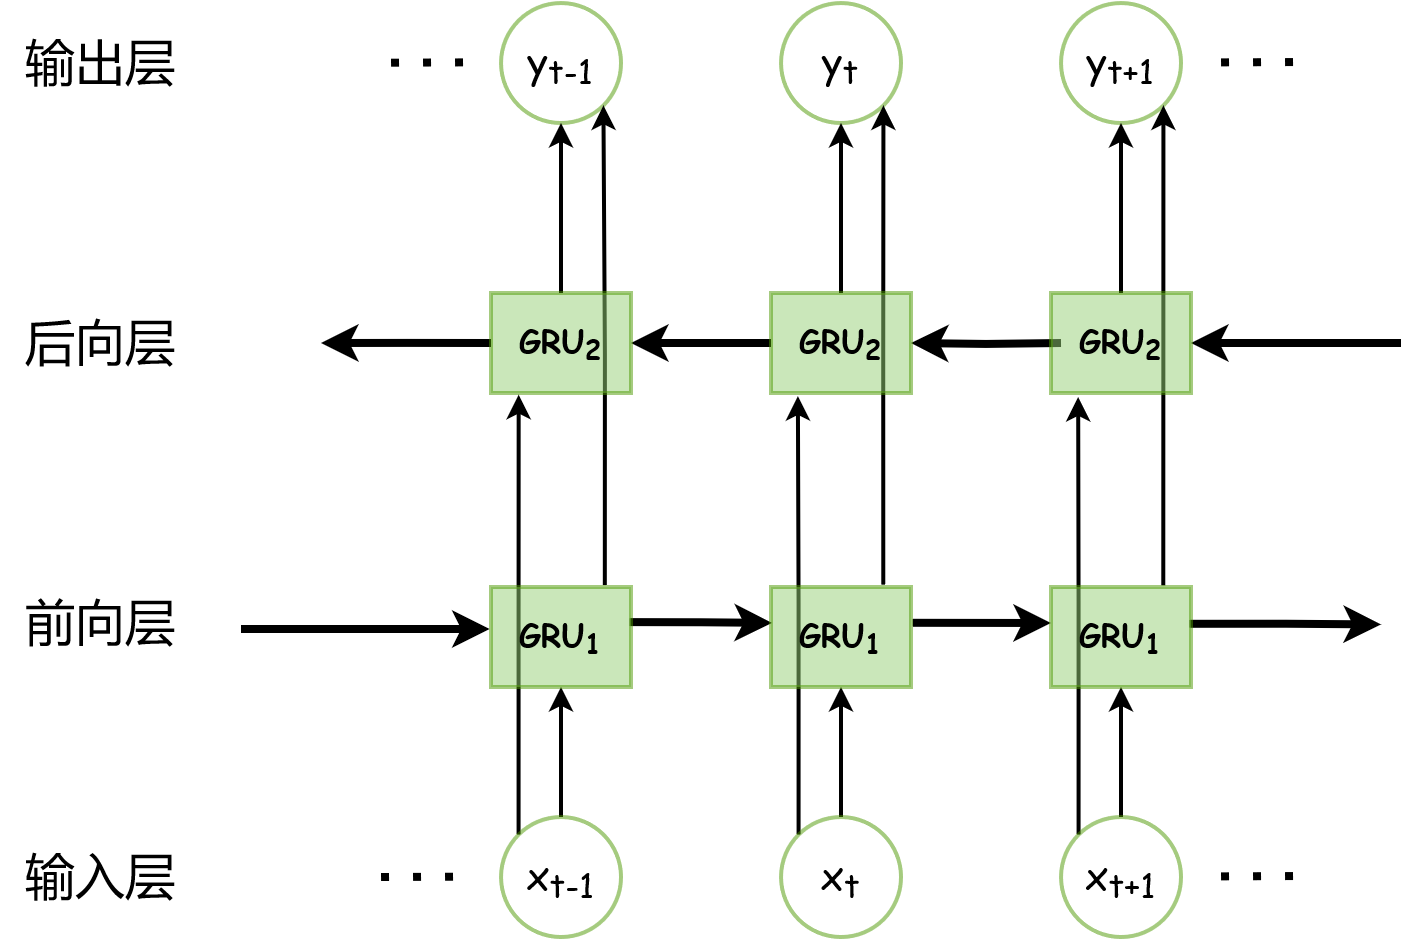

The diagram above was exported from draw.io. Its source (the exported page's mxGraphModel, read from the mxfile embedded in the PNG):
<mxGraphModel dx="1843" dy="538" grid="1" gridSize="10" guides="1" tooltips="1" connect="1" arrows="1" fold="1" page="1" pageScale="1" pageWidth="827" pageHeight="1169" math="0" shadow="0">
  <root>
    <mxCell id="0" />
    <mxCell id="1" parent="0" />
    <mxCell id="cGBa2UhRrSOyEapgV9uh-1" value="&lt;font face=&quot;Comic Sans MS&quot; style=&quot;font-size: 20px;&quot;&gt;y&lt;sub&gt;t-1&lt;/sub&gt;&lt;/font&gt;" style="ellipse;whiteSpace=wrap;html=1;aspect=fixed;strokeWidth=2;strokeColor=#4D9900;fillColor=none;opacity=50;" parent="1" vertex="1">
      <mxGeometry x="200" y="85" width="60" height="60" as="geometry" />
    </mxCell>
    <mxCell id="cGBa2UhRrSOyEapgV9uh-2" value="&lt;font face=&quot;Comic Sans MS&quot; style=&quot;font-size: 20px;&quot;&gt;y&lt;sub&gt;t&lt;/sub&gt;&lt;/font&gt;" style="ellipse;whiteSpace=wrap;html=1;aspect=fixed;strokeWidth=2;strokeColor=#4D9900;fillColor=none;opacity=50;" parent="1" vertex="1">
      <mxGeometry x="340" y="85" width="60" height="60" as="geometry" />
    </mxCell>
    <mxCell id="cGBa2UhRrSOyEapgV9uh-3" value="&lt;font face=&quot;Comic Sans MS&quot; style=&quot;font-size: 20px;&quot;&gt;y&lt;sub&gt;t+1&lt;/sub&gt;&lt;/font&gt;" style="ellipse;whiteSpace=wrap;html=1;aspect=fixed;strokeWidth=2;strokeColor=#4D9900;fillColor=none;opacity=50;" parent="1" vertex="1">
      <mxGeometry x="480" y="85" width="60" height="60" as="geometry" />
    </mxCell>
    <mxCell id="cGBa2UhRrSOyEapgV9uh-24" style="edgeStyle=orthogonalEdgeStyle;rounded=0;orthogonalLoop=1;jettySize=auto;html=1;exitX=0;exitY=0.5;exitDx=0;exitDy=0;strokeWidth=4;strokeColor=#000000;" parent="1" source="fLvrGdaiejNj-br4KwBT-3" edge="1">
      <mxGeometry relative="1" as="geometry">
        <mxPoint x="110" y="255" as="targetPoint" />
        <mxPoint x="200" y="255" as="sourcePoint" />
      </mxGeometry>
    </mxCell>
    <mxCell id="cGBa2UhRrSOyEapgV9uh-29" value="" style="edgeStyle=orthogonalEdgeStyle;rounded=0;orthogonalLoop=1;jettySize=auto;html=1;strokeWidth=2;strokeColor=#000000;exitX=0.5;exitY=0;exitDx=0;exitDy=0;" parent="1" source="fLvrGdaiejNj-br4KwBT-3" target="cGBa2UhRrSOyEapgV9uh-1" edge="1">
      <mxGeometry relative="1" as="geometry">
        <mxPoint x="230" y="225" as="sourcePoint" />
      </mxGeometry>
    </mxCell>
    <mxCell id="cGBa2UhRrSOyEapgV9uh-23" value="" style="edgeStyle=orthogonalEdgeStyle;rounded=0;orthogonalLoop=1;jettySize=auto;html=1;strokeWidth=4;strokeColor=#000000;entryX=1;entryY=0.5;entryDx=0;entryDy=0;exitX=0;exitY=0.5;exitDx=0;exitDy=0;" parent="1" source="fLvrGdaiejNj-br4KwBT-5" target="fLvrGdaiejNj-br4KwBT-3" edge="1">
      <mxGeometry relative="1" as="geometry">
        <mxPoint x="340" y="255" as="sourcePoint" />
        <mxPoint x="260" y="255" as="targetPoint" />
      </mxGeometry>
    </mxCell>
    <mxCell id="cGBa2UhRrSOyEapgV9uh-30" value="" style="edgeStyle=orthogonalEdgeStyle;rounded=0;orthogonalLoop=1;jettySize=auto;html=1;strokeWidth=2;strokeColor=#000000;exitX=0.5;exitY=0;exitDx=0;exitDy=0;" parent="1" source="fLvrGdaiejNj-br4KwBT-5" target="cGBa2UhRrSOyEapgV9uh-2" edge="1">
      <mxGeometry relative="1" as="geometry">
        <mxPoint x="370" y="225" as="sourcePoint" />
      </mxGeometry>
    </mxCell>
    <mxCell id="cGBa2UhRrSOyEapgV9uh-22" value="" style="edgeStyle=orthogonalEdgeStyle;rounded=0;orthogonalLoop=1;jettySize=auto;html=1;strokeWidth=4;strokeColor=#000000;entryX=1;entryY=0.5;entryDx=0;entryDy=0;" parent="1" target="fLvrGdaiejNj-br4KwBT-5" edge="1">
      <mxGeometry relative="1" as="geometry">
        <mxPoint x="480" y="255" as="sourcePoint" />
        <mxPoint x="400" y="255" as="targetPoint" />
      </mxGeometry>
    </mxCell>
    <mxCell id="cGBa2UhRrSOyEapgV9uh-31" value="" style="edgeStyle=orthogonalEdgeStyle;rounded=0;orthogonalLoop=1;jettySize=auto;html=1;strokeWidth=2;strokeColor=#000000;exitX=0.5;exitY=0;exitDx=0;exitDy=0;" parent="1" source="fLvrGdaiejNj-br4KwBT-9" target="cGBa2UhRrSOyEapgV9uh-3" edge="1">
      <mxGeometry relative="1" as="geometry">
        <mxPoint x="510" y="225" as="sourcePoint" />
      </mxGeometry>
    </mxCell>
    <mxCell id="cGBa2UhRrSOyEapgV9uh-17" value="" style="edgeStyle=orthogonalEdgeStyle;rounded=0;orthogonalLoop=1;jettySize=auto;html=1;strokeWidth=4;strokeColor=#000000;exitX=0.99;exitY=0.351;exitDx=0;exitDy=0;exitPerimeter=0;entryX=0.007;entryY=0.359;entryDx=0;entryDy=0;entryPerimeter=0;" parent="1" source="fLvrGdaiejNj-br4KwBT-1" target="fLvrGdaiejNj-br4KwBT-2" edge="1">
      <mxGeometry relative="1" as="geometry">
        <mxPoint x="260" y="395" as="sourcePoint" />
        <mxPoint x="340" y="395.0000000000001" as="targetPoint" />
      </mxGeometry>
    </mxCell>
    <mxCell id="cGBa2UhRrSOyEapgV9uh-32" style="edgeStyle=orthogonalEdgeStyle;rounded=0;orthogonalLoop=1;jettySize=auto;html=1;exitX=0.813;exitY=-0.019;exitDx=0;exitDy=0;entryX=1;entryY=1;entryDx=0;entryDy=0;strokeWidth=2;strokeColor=#000000;exitPerimeter=0;" parent="1" source="fLvrGdaiejNj-br4KwBT-1" target="cGBa2UhRrSOyEapgV9uh-1" edge="1">
      <mxGeometry relative="1" as="geometry">
        <mxPoint x="251.21320343559637" y="373.78679656440363" as="sourcePoint" />
      </mxGeometry>
    </mxCell>
    <mxCell id="cGBa2UhRrSOyEapgV9uh-18" value="" style="edgeStyle=orthogonalEdgeStyle;rounded=0;orthogonalLoop=1;jettySize=auto;html=1;strokeWidth=4;strokeColor=#000000;exitX=1.012;exitY=0.358;exitDx=0;exitDy=0;exitPerimeter=0;entryX=-0.001;entryY=0.36;entryDx=0;entryDy=0;entryPerimeter=0;" parent="1" source="fLvrGdaiejNj-br4KwBT-2" target="fLvrGdaiejNj-br4KwBT-4" edge="1">
      <mxGeometry relative="1" as="geometry">
        <mxPoint x="400" y="395" as="sourcePoint" />
        <mxPoint x="480" y="395.0000000000001" as="targetPoint" />
      </mxGeometry>
    </mxCell>
    <mxCell id="cGBa2UhRrSOyEapgV9uh-33" style="edgeStyle=orthogonalEdgeStyle;rounded=0;orthogonalLoop=1;jettySize=auto;html=1;exitX=0.802;exitY=-0.023;exitDx=0;exitDy=0;entryX=1;entryY=1;entryDx=0;entryDy=0;strokeWidth=2;strokeColor=#000000;exitPerimeter=0;" parent="1" source="fLvrGdaiejNj-br4KwBT-2" target="cGBa2UhRrSOyEapgV9uh-2" edge="1">
      <mxGeometry relative="1" as="geometry">
        <mxPoint x="391.21320343559614" y="373.78679656440363" as="sourcePoint" />
      </mxGeometry>
    </mxCell>
    <mxCell id="cGBa2UhRrSOyEapgV9uh-21" style="edgeStyle=orthogonalEdgeStyle;rounded=0;orthogonalLoop=1;jettySize=auto;html=1;exitX=0.989;exitY=0.368;exitDx=0;exitDy=0;strokeWidth=4;strokeColor=#000000;exitPerimeter=0;" parent="1" source="fLvrGdaiejNj-br4KwBT-4" edge="1">
      <mxGeometry relative="1" as="geometry">
        <mxPoint x="640" y="395.7142857142858" as="targetPoint" />
        <mxPoint x="540" y="395" as="sourcePoint" />
      </mxGeometry>
    </mxCell>
    <mxCell id="cGBa2UhRrSOyEapgV9uh-34" style="rounded=0;orthogonalLoop=1;jettySize=auto;html=1;exitX=0.802;exitY=-0.016;exitDx=0;exitDy=0;entryX=1;entryY=1;entryDx=0;entryDy=0;strokeWidth=2;strokeColor=#000000;exitPerimeter=0;" parent="1" source="fLvrGdaiejNj-br4KwBT-4" target="cGBa2UhRrSOyEapgV9uh-3" edge="1">
      <mxGeometry relative="1" as="geometry">
        <mxPoint x="531.2132034355964" y="373.78679656440363" as="sourcePoint" />
      </mxGeometry>
    </mxCell>
    <mxCell id="cGBa2UhRrSOyEapgV9uh-13" style="edgeStyle=orthogonalEdgeStyle;rounded=0;orthogonalLoop=1;jettySize=auto;html=1;exitX=0.5;exitY=0;exitDx=0;exitDy=0;entryX=0.5;entryY=1;entryDx=0;entryDy=0;strokeWidth=2;strokeColor=#000000;" parent="1" source="cGBa2UhRrSOyEapgV9uh-10" target="fLvrGdaiejNj-br4KwBT-1" edge="1">
      <mxGeometry relative="1" as="geometry">
        <mxPoint x="230" y="425" as="targetPoint" />
      </mxGeometry>
    </mxCell>
    <mxCell id="cGBa2UhRrSOyEapgV9uh-26" style="edgeStyle=orthogonalEdgeStyle;rounded=0;orthogonalLoop=1;jettySize=auto;html=1;exitX=0;exitY=0;exitDx=0;exitDy=0;entryX=0.987;entryY=0.643;entryDx=0;entryDy=0;strokeWidth=2;strokeColor=#000000;entryPerimeter=0;" parent="1" source="cGBa2UhRrSOyEapgV9uh-10" edge="1">
      <mxGeometry relative="1" as="geometry">
        <mxPoint x="208.83000000000015" y="280.8639999999999" as="targetPoint" />
      </mxGeometry>
    </mxCell>
    <mxCell id="cGBa2UhRrSOyEapgV9uh-10" value="&lt;font face=&quot;Comic Sans MS&quot; style=&quot;font-size: 20px;&quot;&gt;x&lt;sub&gt;t-1&lt;/sub&gt;&lt;/font&gt;" style="ellipse;whiteSpace=wrap;html=1;aspect=fixed;strokeWidth=2;strokeColor=#4D9900;fillColor=none;opacity=50;" parent="1" vertex="1">
      <mxGeometry x="200" y="492" width="60" height="60" as="geometry" />
    </mxCell>
    <mxCell id="cGBa2UhRrSOyEapgV9uh-14" style="edgeStyle=orthogonalEdgeStyle;rounded=0;orthogonalLoop=1;jettySize=auto;html=1;exitX=0.5;exitY=0;exitDx=0;exitDy=0;entryX=0.5;entryY=1;entryDx=0;entryDy=0;strokeWidth=2;strokeColor=#000000;" parent="1" source="cGBa2UhRrSOyEapgV9uh-11" target="fLvrGdaiejNj-br4KwBT-2" edge="1">
      <mxGeometry relative="1" as="geometry">
        <mxPoint x="370" y="425" as="targetPoint" />
      </mxGeometry>
    </mxCell>
    <mxCell id="cGBa2UhRrSOyEapgV9uh-27" style="edgeStyle=orthogonalEdgeStyle;rounded=0;orthogonalLoop=1;jettySize=auto;html=1;exitX=0;exitY=0;exitDx=0;exitDy=0;entryX=0.192;entryY=1.031;entryDx=0;entryDy=0;strokeWidth=2;strokeColor=#000000;entryPerimeter=0;" parent="1" source="cGBa2UhRrSOyEapgV9uh-11" target="fLvrGdaiejNj-br4KwBT-5" edge="1">
      <mxGeometry relative="1" as="geometry">
        <mxPoint x="348.78679656440363" y="276.2132034355966" as="targetPoint" />
      </mxGeometry>
    </mxCell>
    <mxCell id="cGBa2UhRrSOyEapgV9uh-11" value="&lt;font face=&quot;Comic Sans MS&quot; style=&quot;font-size: 20px;&quot;&gt;x&lt;sub&gt;t&lt;/sub&gt;&lt;/font&gt;" style="ellipse;whiteSpace=wrap;html=1;aspect=fixed;strokeWidth=2;strokeColor=#4D9900;fillColor=none;opacity=50;" parent="1" vertex="1">
      <mxGeometry x="340" y="492" width="60" height="60" as="geometry" />
    </mxCell>
    <mxCell id="cGBa2UhRrSOyEapgV9uh-15" style="edgeStyle=orthogonalEdgeStyle;rounded=0;orthogonalLoop=1;jettySize=auto;html=1;exitX=0.5;exitY=0;exitDx=0;exitDy=0;entryX=0.5;entryY=1;entryDx=0;entryDy=0;strokeWidth=2;strokeColor=#000000;" parent="1" source="cGBa2UhRrSOyEapgV9uh-12" target="fLvrGdaiejNj-br4KwBT-4" edge="1">
      <mxGeometry relative="1" as="geometry">
        <mxPoint x="510" y="425" as="targetPoint" />
      </mxGeometry>
    </mxCell>
    <mxCell id="cGBa2UhRrSOyEapgV9uh-28" style="edgeStyle=orthogonalEdgeStyle;rounded=0;orthogonalLoop=1;jettySize=auto;html=1;exitX=0;exitY=0;exitDx=0;exitDy=0;entryX=0.194;entryY=1.04;entryDx=0;entryDy=0;strokeWidth=2;strokeColor=#000000;entryPerimeter=0;" parent="1" source="cGBa2UhRrSOyEapgV9uh-12" target="fLvrGdaiejNj-br4KwBT-9" edge="1">
      <mxGeometry relative="1" as="geometry">
        <mxPoint x="488.7867965644032" y="276.2132034355966" as="targetPoint" />
      </mxGeometry>
    </mxCell>
    <mxCell id="cGBa2UhRrSOyEapgV9uh-12" value="&lt;font face=&quot;Comic Sans MS&quot; style=&quot;font-size: 20px;&quot;&gt;x&lt;sub&gt;t+1&lt;/sub&gt;&lt;/font&gt;" style="ellipse;whiteSpace=wrap;html=1;aspect=fixed;strokeWidth=2;strokeColor=#4D9900;fillColor=none;opacity=50;" parent="1" vertex="1">
      <mxGeometry x="480" y="492" width="60" height="60" as="geometry" />
    </mxCell>
    <mxCell id="cGBa2UhRrSOyEapgV9uh-16" value="" style="endArrow=classic;html=1;rounded=0;entryX=-0.01;entryY=0.42;entryDx=0;entryDy=0;strokeWidth=4;strokeColor=#000000;entryPerimeter=0;" parent="1" target="fLvrGdaiejNj-br4KwBT-1" edge="1">
      <mxGeometry width="50" height="50" relative="1" as="geometry">
        <mxPoint x="70" y="398" as="sourcePoint" />
        <mxPoint x="200" y="395" as="targetPoint" />
      </mxGeometry>
    </mxCell>
    <mxCell id="cGBa2UhRrSOyEapgV9uh-25" value="" style="endArrow=classic;html=1;rounded=0;entryX=1;entryY=0.5;entryDx=0;entryDy=0;strokeWidth=4;strokeColor=#000000;" parent="1" target="fLvrGdaiejNj-br4KwBT-9" edge="1">
      <mxGeometry width="50" height="50" relative="1" as="geometry">
        <mxPoint x="650" y="255" as="sourcePoint" />
        <mxPoint x="540" y="255" as="targetPoint" />
      </mxGeometry>
    </mxCell>
    <mxCell id="cGBa2UhRrSOyEapgV9uh-59" value="输入层" style="text;html=1;align=center;verticalAlign=middle;whiteSpace=wrap;rounded=0;fontSize=25;" parent="1" vertex="1">
      <mxGeometry x="-50" y="507" width="100" height="30" as="geometry" />
    </mxCell>
    <mxCell id="cGBa2UhRrSOyEapgV9uh-60" value="前向层" style="text;html=1;align=center;verticalAlign=middle;whiteSpace=wrap;rounded=0;fontSize=25;" parent="1" vertex="1">
      <mxGeometry x="-50" y="380" width="100" height="30" as="geometry" />
    </mxCell>
    <mxCell id="cGBa2UhRrSOyEapgV9uh-62" value="后向层" style="text;html=1;align=center;verticalAlign=middle;whiteSpace=wrap;rounded=0;fontSize=25;" parent="1" vertex="1">
      <mxGeometry x="-50" y="240" width="100" height="30" as="geometry" />
    </mxCell>
    <mxCell id="cGBa2UhRrSOyEapgV9uh-63" value="输出层" style="text;html=1;align=center;verticalAlign=middle;whiteSpace=wrap;rounded=0;fontSize=25;" parent="1" vertex="1">
      <mxGeometry x="-50" y="100" width="100" height="30" as="geometry" />
    </mxCell>
    <mxCell id="cGBa2UhRrSOyEapgV9uh-64" value="" style="endArrow=none;dashed=1;html=1;dashPattern=1 3;strokeWidth=4;rounded=0;fontSize=11;" parent="1" edge="1">
      <mxGeometry width="50" height="50" relative="1" as="geometry">
        <mxPoint x="140" y="522" as="sourcePoint" />
        <mxPoint x="180" y="521.83" as="targetPoint" />
      </mxGeometry>
    </mxCell>
    <mxCell id="cGBa2UhRrSOyEapgV9uh-65" value="" style="endArrow=none;dashed=1;html=1;dashPattern=1 3;strokeWidth=4;rounded=0;fontSize=11;" parent="1" edge="1">
      <mxGeometry width="50" height="50" relative="1" as="geometry">
        <mxPoint x="560" y="521.67" as="sourcePoint" />
        <mxPoint x="600" y="521.5" as="targetPoint" />
      </mxGeometry>
    </mxCell>
    <mxCell id="cGBa2UhRrSOyEapgV9uh-66" value="" style="endArrow=none;dashed=1;html=1;dashPattern=1 3;strokeWidth=4;rounded=0;fontSize=11;" parent="1" edge="1">
      <mxGeometry width="50" height="50" relative="1" as="geometry">
        <mxPoint x="560" y="114.66999999999996" as="sourcePoint" />
        <mxPoint x="600" y="114.5" as="targetPoint" />
      </mxGeometry>
    </mxCell>
    <mxCell id="cGBa2UhRrSOyEapgV9uh-67" value="" style="endArrow=none;dashed=1;html=1;dashPattern=1 3;strokeWidth=4;rounded=0;fontSize=11;" parent="1" edge="1">
      <mxGeometry width="50" height="50" relative="1" as="geometry">
        <mxPoint x="145" y="114.82999999999996" as="sourcePoint" />
        <mxPoint x="185" y="114.66" as="targetPoint" />
      </mxGeometry>
    </mxCell>
    <mxCell id="fLvrGdaiejNj-br4KwBT-1" value="&lt;b&gt;&lt;font face=&quot;Comic Sans MS&quot; style=&quot;font-size: 16px;&quot;&gt;GRU&lt;sub&gt;1&lt;/sub&gt;&lt;/font&gt;&lt;/b&gt;" style="rounded=0;whiteSpace=wrap;html=1;fillColor=#97D077;opacity=50;strokeWidth=2;strokeColor=#4D9900;" vertex="1" parent="1">
      <mxGeometry x="195" y="377" width="70" height="50" as="geometry" />
    </mxCell>
    <mxCell id="fLvrGdaiejNj-br4KwBT-2" value="&lt;b&gt;&lt;font face=&quot;Comic Sans MS&quot; style=&quot;font-size: 16px;&quot;&gt;GRU&lt;sub&gt;1&lt;/sub&gt;&lt;/font&gt;&lt;/b&gt;" style="rounded=0;whiteSpace=wrap;html=1;fillColor=#97D077;opacity=50;strokeWidth=2;strokeColor=#4D9900;" vertex="1" parent="1">
      <mxGeometry x="335" y="377" width="70" height="50" as="geometry" />
    </mxCell>
    <mxCell id="fLvrGdaiejNj-br4KwBT-3" value="&lt;b&gt;&lt;font face=&quot;Comic Sans MS&quot; style=&quot;font-size: 16px;&quot;&gt;GRU&lt;sub&gt;2&lt;/sub&gt;&lt;/font&gt;&lt;/b&gt;" style="rounded=0;whiteSpace=wrap;html=1;fillColor=#97D077;opacity=50;strokeWidth=2;strokeColor=#4D9900;" vertex="1" parent="1">
      <mxGeometry x="195" y="230" width="70" height="50" as="geometry" />
    </mxCell>
    <mxCell id="fLvrGdaiejNj-br4KwBT-4" value="&lt;b&gt;&lt;font face=&quot;Comic Sans MS&quot; style=&quot;font-size: 16px;&quot;&gt;GRU&lt;sub&gt;1&lt;/sub&gt;&lt;/font&gt;&lt;/b&gt;" style="rounded=0;whiteSpace=wrap;html=1;fillColor=#97D077;opacity=50;strokeWidth=2;strokeColor=#4D9900;" vertex="1" parent="1">
      <mxGeometry x="475" y="377" width="70" height="50" as="geometry" />
    </mxCell>
    <mxCell id="fLvrGdaiejNj-br4KwBT-5" value="&lt;b&gt;&lt;font face=&quot;Comic Sans MS&quot; style=&quot;font-size: 16px;&quot;&gt;GRU&lt;sub&gt;2&lt;/sub&gt;&lt;/font&gt;&lt;/b&gt;" style="rounded=0;whiteSpace=wrap;html=1;fillColor=#97D077;opacity=50;strokeWidth=2;strokeColor=#4D9900;" vertex="1" parent="1">
      <mxGeometry x="335" y="230" width="70" height="50" as="geometry" />
    </mxCell>
    <mxCell id="fLvrGdaiejNj-br4KwBT-9" value="&lt;b&gt;&lt;font face=&quot;Comic Sans MS&quot; style=&quot;font-size: 16px;&quot;&gt;GRU&lt;sub&gt;2&lt;/sub&gt;&lt;/font&gt;&lt;/b&gt;" style="rounded=0;whiteSpace=wrap;html=1;fillColor=#97D077;opacity=50;strokeWidth=2;strokeColor=#4D9900;" vertex="1" parent="1">
      <mxGeometry x="475" y="230" width="70" height="50" as="geometry" />
    </mxCell>
  </root>
</mxGraphModel>